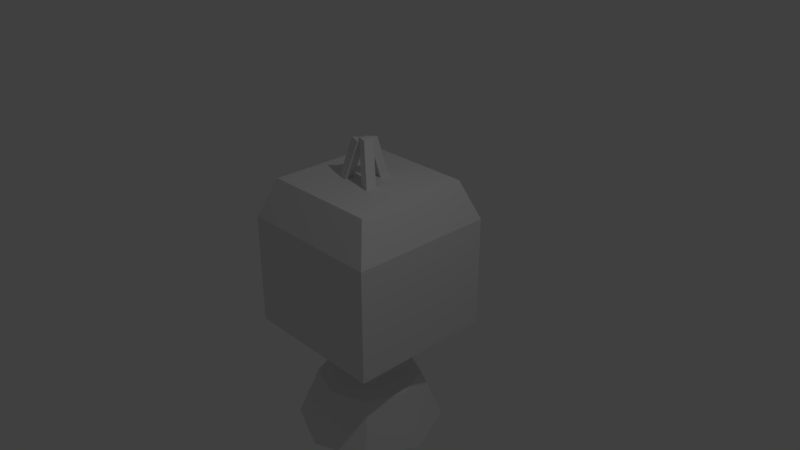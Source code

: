 # Source: receiver.blend  (saved by Blender 2.79.0; exported with 4.5.12 LTS)
import bpy
from mathutils import Matrix  # noqa: F401  (used for matrix-valued properties, if any)

bpy.ops.wm.read_factory_settings(use_empty=True)
scene = bpy.context.scene
scene.name = 'Scene'

# ---- collections
col_collection_1 = bpy.data.collections.new('Collection 1'); scene.collection.children.link(col_collection_1)

# ---- materials (node trees are filled in below, after node groups)
mat_material = bpy.data.materials.new('Material')
mat_material.alpha_threshold = 0.0
mat_material.use_transparent_shadow = False
mat_material.roughness = 0.5
mat_material.line_color = (0.0, 0.0, 0.0, 1.0)

# ---- material node trees

# ---- world
world_world = bpy.data.worlds.new('World'); scene.world = world_world
world_world.color = (0.05088, 0.05088, 0.05088)
world_world.use_sun_shadow = False
world_world.sun_shadow_jitter_overblur = 0.0
world_world.cycles.sampling_method = 'MANUAL'

# ---- cameras
cam_camera = bpy.data.cameras.new('Camera')
cam_camera.clip_end = 100.0
cam_camera.lens = 35.0
cam_camera.sensor_width = 32.0
cam_camera.sensor_height = 18.0
cam_camera.ortho_scale = 7.314
cam_camera.dof.focus_distance = 0.0
cam_camera.dof.aperture_fstop = 128.0

# ---- lights
light_lamp = bpy.data.lights.new('Lamp', 'POINT')
light_lamp.transmission_factor = 0.0
light_lamp.cutoff_distance = 30.0
light_lamp.energy = 100.0
light_lamp.shadow_buffer_clip_start = 1.001
light_lamp.shadow_soft_size = 0.1
light_lamp.shadow_maximum_resolution = 0.006
light_lamp.use_absolute_resolution = True

# ---- meshes
me_sphere = bpy.data.meshes.new('Sphere')
me_sphere.from_pydata([(0.4727, 0.4983, -1.835), (0.6798, 0.7055, -2.542), (0.6798, -0.001651, -1.835), (0.9727, -0.001651, -2.542), (0.4727, -0.5017, -1.835), (0.6798, -0.7088, -2.542), (-0.02735, -0.7088, -1.835), (-0.02735, -1.002, -2.542), (-0.02735, -0.001651, -1.542), (-0.5273, -0.5017, -1.835), (-0.7345, -0.7088, -2.542), (-0.7345, -0.001651, -1.835), (-1.027, -0.001651, -2.542), (-0.5273, 0.4983, -1.835), (-0.7345, 0.7055, -2.542), (-0.02735, 0.7055, -1.835), (-0.02735, 0.9983, -2.542)], [], [(15, 8, 0), (16, 15, 0, 1), (1, 0, 2, 3), (0, 8, 2), (3, 2, 4, 5), (2, 8, 4), (4, 8, 6), (5, 4, 6, 7), (6, 8, 9), (7, 6, 9, 10), (9, 8, 11), (10, 9, 11, 12), (11, 8, 13), (12, 11, 13, 14), (13, 8, 15), (14, 13, 15, 16)])
me_sphere.use_remesh_preserve_volume = False
me_sphere.use_remesh_preserve_attributes = False
me_sphere.use_mirror_vertex_groups = False
me_sphere.update()
me_cube = bpy.data.meshes.new('Cube')
me_cube.from_pydata([(0.9758, 1.025, 0.501), (0.9758, 1.025, -1.026), (0.9758, -0.9751, 0.501), (0.9758, -0.9751, -1.026), (-1.024, 1.025, 0.501), (-1.024, 1.025, -1.026), (-1.024, -0.9751, 0.501), (-1.024, -0.9751, -1.026), (0.05218, -0.007523, 1.571), (0.04284, 0.1997, 0.9536), (-0.2581, -0.03848, 0.9448), (-0.07143, 0.05206, 1.563), (-0.2273, -0.2134, 0.9448), (-0.0406, -0.1228, 1.563), (-0.3941, -0.1526, 0.9448), (-0.2075, -0.06209, 1.563), (-0.13, 0.2406, 0.9536), (-0.1207, 0.03332, 1.571), (-0.008213, 0.3698, 0.9536), (0.00113, 0.1626, 1.571), (-0.07941, -0.0629, 1.598), (0.0912, -0.1809, 0.9801), (0.2283, -0.0681, 0.9801), (0.05773, 0.04994, 1.598), (0.2575, -0.2433, 0.9801), (0.08688, -0.1253, 1.598), (0.3332, -0.3325, -1.026), (0.3332, 0.3823, -1.026), (-0.3816, 0.3823, -1.026), (-0.3816, -0.3325, -1.026), (0.3332, -0.3325, -1.746), (0.3332, 0.3823, -1.746), (-0.3816, 0.3823, -1.746), (-0.3816, -0.3325, -1.746), (0.1114, -0.1108, -1.746), (0.1114, 0.1605, -1.746), (-0.1598, 0.1605, -1.746), (-0.1598, -0.1108, -1.746), (0.1114, -0.1108, -2.088), (0.1114, 0.1605, -2.088), (-0.1598, 0.1605, -2.088), (-0.1598, -0.1108, -2.088), (0.9758, -0.9751, 0.3075), (0.9758, 1.025, 0.3075), (-1.024, -0.9751, 0.3075), (-1.024, 1.025, 0.3075), (-0.82, 0.8206, 1.03), (0.7716, 0.8206, 1.03), (0.7716, -0.7709, 1.03), (-0.82, -0.7709, 1.03)], [], [(45, 4, 0, 43), (4, 6, 49, 46), (1, 3, 26, 27), (43, 0, 2, 42), (42, 2, 6, 44), (44, 6, 4, 45), (18, 19, 8, 9), (16, 17, 19, 18), (10, 11, 13, 12), (9, 16, 18), (9, 8, 17, 16), (12, 13, 15, 14), (13, 11, 15), (17, 8, 19), (14, 15, 11, 10), (10, 12, 14), (24, 25, 20, 21), (22, 23, 25, 24), (21, 22, 24), (21, 20, 23, 22), (23, 20, 25), (26, 29, 33, 30), (7, 5, 28, 29), (3, 7, 29, 26), (5, 1, 27, 28), (33, 32, 36, 37), (27, 26, 30, 31), (29, 28, 32, 33), (28, 27, 31, 32), (34, 37, 41, 38), (32, 31, 35, 36), (30, 33, 37, 34), (31, 30, 34, 35), (40, 39, 38, 41), (35, 34, 38, 39), (37, 36, 40, 41), (36, 35, 39, 40), (7, 44, 45, 5), (3, 42, 44, 7), (1, 43, 42, 3), (5, 45, 43, 1), (47, 46, 49, 48), (0, 4, 46, 47), (2, 0, 47, 48), (6, 2, 48, 49)])
me_cube.materials.append(mat_material)
me_cube.use_remesh_preserve_volume = False
me_cube.use_remesh_preserve_attributes = False
me_cube.use_mirror_vertex_groups = False
me_cube.update()

# ---- objects
ob_sphere = bpy.data.objects.new('Sphere', me_sphere)
ob_cube = bpy.data.objects.new('Cube', me_cube)
ob_lamp = bpy.data.objects.new('Lamp', light_lamp)
ob_camera = bpy.data.objects.new('Camera', cam_camera)

# ---- transforms, parenting, visibility, modifiers, constraints
ob_sphere.location = (0.0, 0.0, 0.0)
ob_sphere.lineart.crease_threshold = 0.0
ob_cube.location = (0.0, 0.0, 0.0)
ob_cube.lock_rotations_4d = False
ob_cube.empty_display_type = 'ARROWS'
ob_cube.lineart.crease_threshold = 0.0
ob_lamp.location = (4.076, -0.1874, 5.904)
ob_lamp.rotation_euler = (0.6503, 0.05522, 1.866)
ob_lamp.lock_rotations_4d = False
ob_lamp.empty_display_type = 'ARROWS'
ob_lamp.color = (0.0, 0.0, 0.0, 0.0)
ob_lamp.lineart.crease_threshold = 0.0
ob_camera.location = (7.481, -6.508, 5.344)
ob_camera.rotation_euler = (1.109, 0.0, 0.8149)
ob_camera.lock_rotations_4d = False
ob_camera.empty_display_type = 'ARROWS'
ob_camera.color = (0.0, 0.0, 0.0, 0.0)
ob_camera.display_type = 'WIRE'
ob_camera.lineart.crease_threshold = 0.0

# ---- collection membership
col_collection_1.objects.link(ob_sphere)
col_collection_1.objects.link(ob_cube)
col_collection_1.objects.link(ob_lamp)
col_collection_1.objects.link(ob_camera)

# ---- scene / render settings (as saved in the file)
scene.camera = ob_camera
scene.frame_start = 1; scene.frame_end = 250; scene.frame_set(1)
scene.render.engine = 'BLENDER_EEVEE_NEXT'
scene.render.resolution_percentage = 50
scene.render.dither_intensity = 0.0
scene.cycles.use_denoising = False
scene.cycles.samples = 128
scene.cycles.sampling_pattern = 'TABULATED_SOBOL'
scene.cycles.light_sampling_threshold = 0.0
scene.cycles.use_adaptive_sampling = False
scene.cycles.use_light_tree = False
scene.cycles.blur_glossy = 0.0
scene.cycles.sample_clamp_indirect = 0.0
scene.view_settings.view_transform = 'Standard'
bpy.context.view_layer.update()
